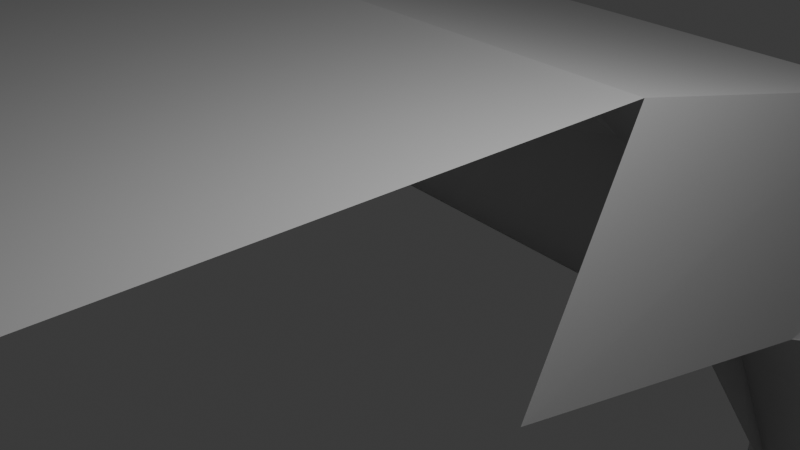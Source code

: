 # Source: maserloop_Noah.blend  (saved by Blender 5.2.45; exported with 4.5.12 LTS)
import bpy
from mathutils import Matrix  # noqa: F401  (used for matrix-valued properties, if any)

bpy.ops.wm.read_factory_settings(use_empty=True)
scene = bpy.context.scene
scene.name = 'Scene'

# ---- collections
col_collection = bpy.data.collections.new('Collection'); scene.collection.children.link(col_collection)

# ---- world
world_world = bpy.data.worlds.new('World'); scene.world = world_world
world_world.use_nodes = True; world_world.node_tree.nodes.clear()
_N = world_world.node_tree.nodes; _L = world_world.node_tree.links
n0 = _N.new('ShaderNodeOutputWorld'); n0.name = 'World Output'; n0.location = (200, 100)
n1 = _N.new('ShaderNodeBackground'); n1.name = 'Background'; n1.location = (-200, 100)
n1.inputs[0].default_value = (0.05088, 0.05088, 0.05088, 1.0)
_L.new(n1.outputs[0], n0.inputs[0])
n0.is_active_output = True
world_world.color = (0.05088, 0.05088, 0.05088)
world_world.sun_shadow_jitter_overblur = 0.0

# ---- cameras
cam_camera = bpy.data.cameras.new('Camera')
cam_camera.clip_end = 100.0
cam_camera.ortho_scale = 7.314

# ---- lights
light_light = bpy.data.lights.new('Light', 'POINT')
light_light.energy = 1000.0
light_light.shadow_soft_size = 0.1

# ---- meshes
me_cylinder = bpy.data.meshes.new('Cylinder')
me_cylinder.from_pydata([(0.3004, 0.7854, -10.43), (-0.3269, 0.8283, -10.4), (0.3054, 0.851, -9.223), (-0.322, 0.8927, -9.208), (0.3069, 0.8819, -7.944), (-0.3206, 0.9225, -7.949), (0.3119, 0.9054, -5.811), (-0.3149, 0.9491, -5.726), (0.2572, 0.8313, -4.472), (-0.3696, 0.8695, -4.4), (0.2573, 0.7486, -2.325), (0.02079, 0.2716, -1.166), (-0.6082, 0.3215, -1.314), (0.01196, 0.1212, 0.1217), (-0.616, 0.1765, 0.1058), (0.8004, -0.1451, 0.1465), (0.1725, -0.08978, 0.1306), (0.1503, -0.02761, -0.2318), (-0.1427, -0.2946, -0.04098), (0.4302, -0.542, -1.748), (-0.1983, -0.4721, -1.797), (0.4191, -0.6699, -2.68), (-0.2093, -0.5985, -2.716), (0.3793, -0.7793, -3.166), (-0.2483, -0.7084, -3.106), (0.2411, -0.8491, -4.453), (-0.3864, -0.779, -4.385), (0.1952, -0.8728, -6.265), (-0.4327, -0.8013, -6.247), (0.1972, -0.8676, -7.551), (-0.4305, -0.7953, -7.51), (0.1364, -0.8368, -8.843), (-0.4912, -0.7661, -8.783), (0.1425, -0.7615, -10.3), (-0.4851, -0.6907, -10.25), (0.1545, -0.6621, -11.32), (-0.4729, -0.5924, -11.25), (0.169, -0.5409, -12.18), (-0.4582, -0.4733, -12.09), (0.1851, -0.4023, -12.88), (-0.4419, -0.3379, -12.77), (0.2022, -0.2497, -13.39), (-0.4247, -0.1889, -13.27), (0.2195, -0.08608, -13.69), (-0.4073, -0.029, -13.58), (0.2367, 0.08382, -13.76), (-0.3901, 0.1375, -13.65), (0.2531, 0.2535, -13.56), (-0.3738, 0.3043, -13.47), (0.2681, 0.4156, -13.11), (-0.3588, 0.4639, -13.03), (0.2814, 0.5626, -12.42), (-0.3457, 0.6089, -12.35), (0.2923, 0.6878, -11.51), (-0.3349, 0.7323, -11.46), (-0.3265, 1.009, -9.471), (-0.3326, 0.934, -10.82), (-0.3238, 1.048, -8.042), (-0.3244, 1.049, -6.583), (-0.379, 1.016, -5.154), (-0.3862, 0.9416, -3.804), (-0.5015, 0.8429, -2.592), (-0.5141, 0.7053, -1.558), (-0.5828, 0.5481, -0.7452), (-0.599, 0.3679, -0.183), (0.1557, -0.2814, -0.1496), (-0.625, 0.1146, -1.034), (-0.146, -0.4369, -0.7108), (-0.1935, -0.5967, -1.518), (-0.2053, -0.7352, -2.546), (-0.2517, -0.8409, -3.758), (-0.3906, -0.9045, -5.107), (-0.4328, -0.9398, -6.537), (-0.4322, -0.9404, -7.995), (-0.4946, -0.8971, -9.428), (-0.4874, -0.823, -10.78), (-0.4773, -0.7151, -11.99), (-0.4647, -0.5774, -13.03), (-0.4501, -0.4154, -13.84), (-0.4339, -0.2353, -14.4), (-0.4169, -0.04387, -14.69), (-0.3997, 0.1514, -14.7), (-0.383, 0.3431, -14.42), (-0.3673, 0.5237, -13.86), (-0.3533, 0.6864, -13.06), (-0.3416, 0.825, -12.03), (0.2954, 0.8787, -10.8), (0.3014, 0.954, -9.455), (0.3042, 0.9927, -8.026), (0.3036, 0.9934, -6.568), (0.2489, 0.9604, -5.138), (0.2417, 0.8863, -3.789), (0.1264, 0.7876, -2.576), (0.1138, 0.65, -1.542), (0.0451, 0.4927, -0.7293), (0.02896, 0.3126, -0.1671), (0.7837, -0.3368, -0.1337), (0.003978, 0.06651, -0.8844), (0.4819, -0.4922, -0.6949), (0.4344, -0.652, -1.502), (0.4227, -0.7905, -2.53), (0.3763, -0.8963, -3.742), (0.2374, -0.9599, -5.091), (0.1951, -0.9951, -6.521), (0.1957, -0.9958, -7.98), (0.1334, -0.9525, -9.412), (0.1405, -0.8783, -10.76), (0.1506, -0.7704, -11.98), (0.1632, -0.6328, -13.01), (0.1779, -0.4708, -13.82), (0.194, -0.2906, -14.39), (0.211, -0.09921, -14.68), (0.2282, 0.09607, -14.68), (0.245, 0.2877, -14.4), (0.2606, 0.4684, -13.85), (0.2746, 0.6311, -13.04), (0.2863, 0.7696, -12.01), (0.8004, -0.1451, 0.1465), (0.1725, -0.08978, 0.1306), (0.8301, 0.6435, 0.181), (0.2022, 0.6989, 0.1651), (-0.03566, -1.144, 0.06643), (-0.6636, -1.088, 0.05052)], [], [(86, 56, 55, 87), (87, 55, 57, 88), (88, 57, 58, 89), (89, 58, 59, 90), (90, 59, 60, 91), (91, 60, 61, 92), (92, 61, 62, 93), (93, 62, 63, 94), (94, 63, 64, 95), (95, 64, 14, 13), (15, 16, 65, 96), (96, 65, 67, 98), (98, 67, 68, 99), (99, 68, 69, 100), (100, 69, 70, 101), (101, 70, 71, 102), (102, 71, 72, 103), (103, 72, 73, 104), (104, 73, 74, 105), (105, 74, 75, 106), (106, 75, 76, 107), (107, 76, 77, 108), (108, 77, 78, 109), (109, 78, 79, 110), (110, 79, 80, 111), (111, 80, 81, 112), (112, 81, 82, 113), (113, 82, 83, 114), (114, 83, 84, 115), (115, 84, 85, 116), (116, 85, 56, 86), (1, 3, 55, 56), (3, 5, 57, 55), (5, 7, 58, 57), (7, 9, 59, 58), (12, 66, 14, 64), (17, 18, 67, 65), (18, 20, 68, 67), (20, 22, 69, 68), (22, 24, 70, 69), (24, 26, 71, 70), (26, 28, 72, 71), (28, 30, 73, 72), (30, 32, 74, 73), (32, 34, 75, 74), (34, 36, 76, 75), (36, 38, 77, 76), (38, 40, 78, 77), (40, 42, 79, 78), (42, 44, 80, 79), (44, 46, 81, 80), (46, 48, 82, 81), (48, 50, 83, 82), (50, 52, 84, 83), (52, 54, 85, 84), (54, 1, 56, 85), (60, 59, 9, 12, 64, 63, 62, 61), (2, 0, 86, 87), (4, 2, 87, 88), (6, 4, 88, 89), (8, 6, 89, 90), (10, 8, 90, 91), (97, 11, 95, 13), (15, 96, 98, 99, 19), (65, 16, 17), (91, 92, 93, 94, 95, 11, 10), (21, 19, 99, 100), (23, 21, 100, 101), (25, 23, 101, 102), (27, 25, 102, 103), (29, 27, 103, 104), (31, 29, 104, 105), (33, 31, 105, 106), (35, 33, 106, 107), (37, 35, 107, 108), (39, 37, 108, 109), (41, 39, 109, 110), (43, 41, 110, 111), (45, 43, 111, 112), (47, 45, 112, 113), (49, 47, 113, 114), (51, 49, 114, 115), (53, 51, 115, 116), (0, 53, 116, 86), (117, 118, 120, 119), (13, 14, 122, 121)])
_uv = me_cylinder.uv_layers.new(name='UVMap')
_uv.uv.foreach_set('vector', [1.0, 0.5, 1.0, 1.0, 0.9688, 1.0, 0.9688, 0.5, 0.9688, 0.5, 0.9688, 1.0, 0.9375, 1.0, 0.9375, 0.5, 0.9375, 0.5, 0.9375, 1.0, 0.9062, 1.0, 0.9062, 0.5, 0.9062, 0.5, 0.9062, 1.0, 0.875, 1.0, 0.875, 0.5, 0.875, 0.5, 0.875, 1.0, 0.8438, 1.0, 0.8438, 0.5, 0.8438, 0.5, 0.8438, 1.0, 0.8125, 1.0, 0.8125, 0.5, 0.8125, 0.5, 0.8125, 1.0, 0.7812, 1.0, 0.7812, 0.5, 0.7812, 0.5, 0.7812, 1.0, 0.75, 1.0, 0.75, 0.5, 0.75, 0.5, 0.75, 1.0, 0.7188, 1.0, 0.7188, 0.5, 0.7188, 0.5, 0.7188, 1.0, 0.6875, 1.0, 0.6875, 0.5, 0.6562, 0.5, 0.6562, 1.0, 0.625, 1.0, 0.625, 0.5, 0.625, 0.5, 0.625, 1.0, 0.5938, 1.0, 0.5938, 0.5, 0.5938, 0.5, 0.5938, 1.0, 0.5625, 1.0, 0.5625, 0.5, 0.5625, 0.5, 0.5625, 1.0, 0.5312, 1.0, 0.5312, 0.5, 0.5312, 0.5, 0.5312, 1.0, 0.5, 1.0, 0.5, 0.5, 0.5, 0.5, 0.5, 1.0, 0.4688, 1.0, 0.4688, 0.5, 0.4688, 0.5, 0.4688, 1.0, 0.4375, 1.0, 0.4375, 0.5, 0.4375, 0.5, 0.4375, 1.0, 0.4062, 1.0, 0.4062, 0.5, 0.4062, 0.5, 0.4062, 1.0, 0.375, 1.0, 0.375, 0.5, 0.375, 0.5, 0.375, 1.0, 0.3438, 1.0, 0.3438, 0.5, 0.3438, 0.5, 0.3438, 1.0, 0.3125, 1.0, 0.3125, 0.5, 0.3125, 0.5, 0.3125, 1.0, 0.2812, 1.0, 0.2812, 0.5, 0.2812, 0.5, 0.2812, 1.0, 0.25, 1.0, 0.25, 0.5, 0.25, 0.5, 0.25, 1.0, 0.2188, 1.0, 0.2188, 0.5, 0.2188, 0.5, 0.2188, 1.0, 0.1875, 1.0, 0.1875, 0.5, 0.1875, 0.5, 0.1875, 1.0, 0.1562, 1.0, 0.1562, 0.5, 0.1562, 0.5, 0.1562, 1.0, 0.125, 1.0, 0.125, 0.5, 0.125, 0.5, 0.125, 1.0, 0.09375, 1.0, 0.09375, 0.5, 0.09375, 0.5, 0.09375, 1.0, 0.0625, 1.0, 0.0625, 0.5, 0.0625, 0.5, 0.0625, 1.0, 0.03125, 1.0, 0.03125, 0.5, 0.03125, 0.5, 0.03125, 1.0, 0.0, 1.0, 0.0, 0.5, 0.3017, 1.0, 0.6376, 1.0, 0.9688, 1.0, 0.0, 1.0, 0.6376, 1.0, 0.7657, 1.0, 0.9375, 1.0, 0.9688, 1.0, 0.7657, 1.0, 0.7142, 1.0, 0.9062, 1.0, 0.9375, 1.0, 0.7142, 1.0, 0.7323, 1.0, 0.875, 1.0, 0.9062, 1.0, 1.134, 1.0, 1.026, 1.0, 0.6875, 1.0, 0.7188, 1.0, 0.6548, 1.0, 0.6281, 1.0, 0.5938, 1.0, 0.625, 1.0, 0.6281, 1.0, 0.5723, 1.0, 0.5625, 1.0, 0.5938, 1.0, 0.5723, 1.0, 0.5417, 1.0, 0.5312, 1.0, 0.5625, 1.0, 0.5417, 1.0, 0.5241, 1.0, 0.5, 1.0, 0.5312, 1.0, 0.5241, 1.0, 0.4889, 1.0, 0.4688, 1.0, 0.5, 1.0, 0.4889, 1.0, 0.4445, 1.0, 0.4375, 1.0, 0.4688, 1.0, 0.4445, 1.0, 0.4207, 1.0, 0.4062, 1.0, 0.4375, 1.0, 0.4207, 1.0, 0.3729, 1.0, 0.375, 1.0, 0.4062, 1.0, 0.3729, 1.0, 0.3399, 1.0, 0.3438, 1.0, 0.375, 1.0, 0.3399, 1.0, 0.3155, 1.0, 0.3125, 1.0, 0.3438, 1.0, 0.3155, 1.0, 0.292, 1.0, 0.2812, 1.0, 0.3125, 1.0, 0.292, 1.0, 0.2693, 1.0, 0.25, 1.0, 0.2812, 1.0, 0.2693, 1.0, 0.2468, 1.0, 0.2188, 1.0, 0.25, 1.0, 0.2468, 1.0, 0.2239, 1.0, 0.1875, 1.0, 0.2188, 1.0, 0.2239, 1.0, 0.201, 1.0, 0.1562, 1.0, 0.1875, 1.0, 0.201, 1.0, 0.1789, 1.0, 0.125, 1.0, 0.1562, 1.0, 0.1789, 1.0, 0.1593, 1.0, 0.09375, 1.0, 0.125, 1.0, 0.1593, 1.0, 0.147, 1.0, 0.0625, 1.0, 0.09375, 1.0, 0.147, 1.0, 0.1608, 1.0, 0.03125, 1.0, 0.0625, 1.0, 0.1608, 1.0, 0.3017, 1.0, 0.0, 1.0, 0.03125, 1.0, 0.8438, 1.0, 0.875, 1.0, 0.7323, 1.0, 1.134, 1.0, 0.7188, 1.0, 0.75, 1.0, 0.7812, 1.0, 0.8125, 1.0, 0.6593, 0.5, 0.2826, 0.5, 0.0, 0.5, 0.9688, 0.5, 0.7867, 0.5, 0.6593, 0.5, 0.9688, 0.5, 0.9375, 0.5, 0.7242, 0.5, 0.7867, 0.5, 0.9375, 0.5, 0.9062, 0.5, 0.7443, 0.5, 0.7242, 0.5, 0.9062, 0.5, 0.875, 0.5, 0.6813, 0.5, 0.7443, 0.5, 0.875, 0.5, 0.8438, 0.5, 1.021, 0.5, 1.13, 0.5, 0.7188, 0.5, 0.6875, 0.5, 0.6562, 0.5, 0.625, 0.5, 0.5938, 0.5, 0.5625, 0.5, 0.5713, 0.5, 0.625, 1.0, 0.6562, 1.0, 0.6548, 1.0, 0.8438, 0.5, 0.8125, 0.5, 0.7812, 0.5, 0.75, 0.5, 0.7188, 0.5, 1.13, 0.5, 0.6813, 0.5, 0.5405, 0.5, 0.5713, 0.5, 0.5625, 0.5, 0.5312, 0.5, 0.5212, 0.5, 0.5405, 0.5, 0.5312, 0.5, 0.5, 0.5, 0.4864, 0.5, 0.5212, 0.5, 0.5, 0.5, 0.4688, 0.5, 0.4436, 0.5, 0.4864, 0.5, 0.4688, 0.5, 0.4375, 0.5, 0.4192, 0.5, 0.4436, 0.5, 0.4375, 0.5, 0.4062, 0.5, 0.3728, 0.5, 0.4192, 0.5, 0.4062, 0.5, 0.375, 0.5, 0.3406, 0.5, 0.3728, 0.5, 0.375, 0.5, 0.3438, 0.5, 0.3153, 0.5, 0.3406, 0.5, 0.3438, 0.5, 0.3125, 0.5, 0.2908, 0.5, 0.3153, 0.5, 0.3125, 0.5, 0.2812, 0.5, 0.2671, 0.5, 0.2908, 0.5, 0.2812, 0.5, 0.25, 0.5, 0.2435, 0.5, 0.2671, 0.5, 0.25, 0.5, 0.2188, 0.5, 0.2196, 0.5, 0.2435, 0.5, 0.2188, 0.5, 0.1875, 0.5, 0.1957, 0.5, 0.2196, 0.5, 0.1875, 0.5, 0.1562, 0.5, 0.1723, 0.5, 0.1957, 0.5, 0.1562, 0.5, 0.125, 0.5, 0.1511, 0.5, 0.1723, 0.5, 0.125, 0.5, 0.09375, 0.5, 0.1359, 0.5, 0.1511, 0.5, 0.09375, 0.5, 0.0625, 0.5, 0.1435, 0.5, 0.1359, 0.5, 0.0625, 0.5, 0.03125, 0.5, 0.2826, 0.5, 0.1435, 0.5, 0.03125, 0.5, 0.0, 0.5, 0.0, 0.0, 0.0, 0.0, 0.0, 0.0, 0.0, 0.0, 0.6875, 0.5, 0.6875, 1.0, 0.6875, 1.0, 0.6875, 0.5])
me_cylinder.update()

# ---- objects
ob_light = bpy.data.objects.new('Light', light_light)
ob_camera = bpy.data.objects.new('Camera', cam_camera)
ob_cylinder = bpy.data.objects.new('Cylinder', me_cylinder)

# ---- transforms, parenting, visibility, modifiers, constraints
ob_light.location = (4.076, 1.005, 5.904)
ob_light.rotation_euler = (0.6503, 0.05522, 1.866)
ob_light.lock_rotations_4d = False
ob_light.empty_display_type = 'ARROWS'
ob_light.color = (0.0, 0.0, 0.0, 0.0)
ob_light.lineart.crease_threshold = 0.0
ob_camera.location = (7.359, -6.926, 4.958)
ob_camera.rotation_euler = (1.109, 0.0, 0.8149)
ob_camera.lock_rotations_4d = False
ob_camera.empty_display_type = 'ARROWS'
ob_camera.color = (0.0, 0.0, 0.0, 0.0)
ob_camera.display_type = 'WIRE'
ob_camera.lineart.crease_threshold = 0.0
ob_cylinder.location = (0.0, 0.0, 0.0)
ob_cylinder.scale = (29.84, 29.84, 4.011)

# ---- collection membership
col_collection.objects.link(ob_light)
col_collection.objects.link(ob_camera)
col_collection.objects.link(ob_cylinder)

# ---- scene / render settings (as saved in the file)
scene.camera = ob_camera
scene.frame_start = 1; scene.frame_end = 250; scene.frame_set(1)
scene.render.engine = 'BLENDER_EEVEE_NEXT'
scene.render.bake_bias = 0.0
scene.render.bake_samples = 0
scene.render.compositor_device = 'GPU'
scene.eevee.use_volume_custom_range = False
scene.eevee.fast_gi_thickness_near = 0.1
scene.eevee.fast_gi_thickness_far = 0.0
scene.eevee.ray_tracing_options.screen_trace_thickness = 0.1
bpy.context.view_layer.update()

